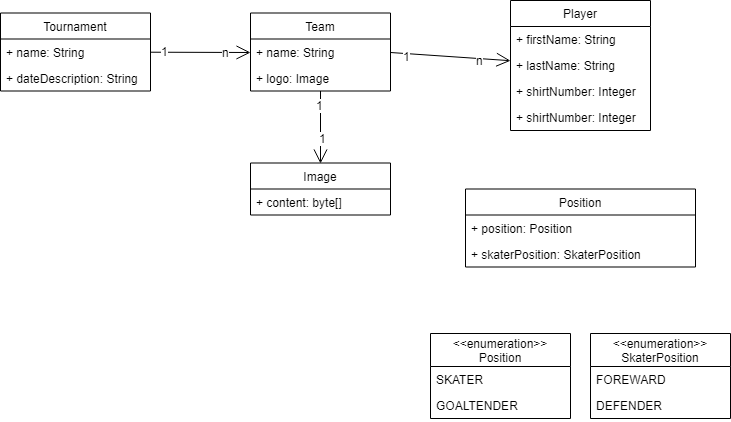

The diagram above was exported from draw.io. Its source (the exported page's mxGraphModel, read from the mxfile embedded in the PNG):
<mxGraphModel dx="1422" dy="796" grid="1" gridSize="10" guides="1" tooltips="1" connect="1" arrows="1" fold="1" page="1" pageScale="1" pageWidth="827" pageHeight="1169" math="0" shadow="0">
  <root>
    <mxCell id="0" />
    <mxCell id="1" parent="0" />
    <mxCell id="zfR8w04idWx7o__yCkTO-1" value="Tournament" style="swimlane;fontStyle=0;childLayout=stackLayout;horizontal=1;startSize=26;fillColor=none;horizontalStack=0;resizeParent=1;resizeParentMax=0;resizeLast=0;collapsible=1;marginBottom=0;" vertex="1" parent="1">
      <mxGeometry x="20" y="49.5" width="150" height="78" as="geometry" />
    </mxCell>
    <mxCell id="zfR8w04idWx7o__yCkTO-2" value="+ name: String" style="text;strokeColor=none;fillColor=none;align=left;verticalAlign=top;spacingLeft=4;spacingRight=4;overflow=hidden;rotatable=0;points=[[0,0.5],[1,0.5]];portConstraint=eastwest;" vertex="1" parent="zfR8w04idWx7o__yCkTO-1">
      <mxGeometry y="26" width="150" height="26" as="geometry" />
    </mxCell>
    <mxCell id="zfR8w04idWx7o__yCkTO-3" value="+ dateDescription: String" style="text;strokeColor=none;fillColor=none;align=left;verticalAlign=top;spacingLeft=4;spacingRight=4;overflow=hidden;rotatable=0;points=[[0,0.5],[1,0.5]];portConstraint=eastwest;" vertex="1" parent="zfR8w04idWx7o__yCkTO-1">
      <mxGeometry y="52" width="150" height="26" as="geometry" />
    </mxCell>
    <mxCell id="zfR8w04idWx7o__yCkTO-4" value="Team" style="swimlane;fontStyle=0;childLayout=stackLayout;horizontal=1;startSize=26;fillColor=none;horizontalStack=0;resizeParent=1;resizeParentMax=0;resizeLast=0;collapsible=1;marginBottom=0;" vertex="1" parent="1">
      <mxGeometry x="270" y="49.5" width="140" height="78" as="geometry" />
    </mxCell>
    <mxCell id="zfR8w04idWx7o__yCkTO-5" value="+ name: String" style="text;strokeColor=none;fillColor=none;align=left;verticalAlign=top;spacingLeft=4;spacingRight=4;overflow=hidden;rotatable=0;points=[[0,0.5],[1,0.5]];portConstraint=eastwest;" vertex="1" parent="zfR8w04idWx7o__yCkTO-4">
      <mxGeometry y="26" width="140" height="26" as="geometry" />
    </mxCell>
    <mxCell id="zfR8w04idWx7o__yCkTO-6" value="+ logo: Image" style="text;strokeColor=none;fillColor=none;align=left;verticalAlign=top;spacingLeft=4;spacingRight=4;overflow=hidden;rotatable=0;points=[[0,0.5],[1,0.5]];portConstraint=eastwest;" vertex="1" parent="zfR8w04idWx7o__yCkTO-4">
      <mxGeometry y="52" width="140" height="26" as="geometry" />
    </mxCell>
    <mxCell id="zfR8w04idWx7o__yCkTO-7" value="Player" style="swimlane;fontStyle=0;childLayout=stackLayout;horizontal=1;startSize=26;fillColor=none;horizontalStack=0;resizeParent=1;resizeParentMax=0;resizeLast=0;collapsible=1;marginBottom=0;" vertex="1" parent="1">
      <mxGeometry x="530" y="37" width="140" height="130" as="geometry" />
    </mxCell>
    <mxCell id="zfR8w04idWx7o__yCkTO-8" value="+ firstName: String" style="text;strokeColor=none;fillColor=none;align=left;verticalAlign=top;spacingLeft=4;spacingRight=4;overflow=hidden;rotatable=0;points=[[0,0.5],[1,0.5]];portConstraint=eastwest;" vertex="1" parent="zfR8w04idWx7o__yCkTO-7">
      <mxGeometry y="26" width="140" height="26" as="geometry" />
    </mxCell>
    <mxCell id="zfR8w04idWx7o__yCkTO-9" value="+ lastName: String" style="text;strokeColor=none;fillColor=none;align=left;verticalAlign=top;spacingLeft=4;spacingRight=4;overflow=hidden;rotatable=0;points=[[0,0.5],[1,0.5]];portConstraint=eastwest;" vertex="1" parent="zfR8w04idWx7o__yCkTO-7">
      <mxGeometry y="52" width="140" height="26" as="geometry" />
    </mxCell>
    <mxCell id="zfR8w04idWx7o__yCkTO-10" value="+ shirtNumber: Integer" style="text;strokeColor=none;fillColor=none;align=left;verticalAlign=top;spacingLeft=4;spacingRight=4;overflow=hidden;rotatable=0;points=[[0,0.5],[1,0.5]];portConstraint=eastwest;" vertex="1" parent="zfR8w04idWx7o__yCkTO-7">
      <mxGeometry y="78" width="140" height="26" as="geometry" />
    </mxCell>
    <mxCell id="zfR8w04idWx7o__yCkTO-32" value="+ shirtNumber: Integer" style="text;strokeColor=none;fillColor=none;align=left;verticalAlign=top;spacingLeft=4;spacingRight=4;overflow=hidden;rotatable=0;points=[[0,0.5],[1,0.5]];portConstraint=eastwest;" vertex="1" parent="zfR8w04idWx7o__yCkTO-7">
      <mxGeometry y="104" width="140" height="26" as="geometry" />
    </mxCell>
    <mxCell id="zfR8w04idWx7o__yCkTO-11" value="Image" style="swimlane;fontStyle=0;childLayout=stackLayout;horizontal=1;startSize=26;fillColor=none;horizontalStack=0;resizeParent=1;resizeParentMax=0;resizeLast=0;collapsible=1;marginBottom=0;" vertex="1" parent="1">
      <mxGeometry x="270" y="199.5" width="140" height="52" as="geometry" />
    </mxCell>
    <mxCell id="zfR8w04idWx7o__yCkTO-12" value="+ content: byte[]" style="text;strokeColor=none;fillColor=none;align=left;verticalAlign=top;spacingLeft=4;spacingRight=4;overflow=hidden;rotatable=0;points=[[0,0.5],[1,0.5]];portConstraint=eastwest;" vertex="1" parent="zfR8w04idWx7o__yCkTO-11">
      <mxGeometry y="26" width="140" height="26" as="geometry" />
    </mxCell>
    <mxCell id="zfR8w04idWx7o__yCkTO-13" value="" style="endArrow=open;endFill=1;endSize=12;html=1;entryX=0;entryY=0.5;entryDx=0;entryDy=0;" edge="1" parent="1" source="zfR8w04idWx7o__yCkTO-1" target="zfR8w04idWx7o__yCkTO-5">
      <mxGeometry width="160" relative="1" as="geometry">
        <mxPoint x="190" y="127.5" as="sourcePoint" />
        <mxPoint x="250" y="140.5" as="targetPoint" />
      </mxGeometry>
    </mxCell>
    <mxCell id="zfR8w04idWx7o__yCkTO-14" value="n" style="text;html=1;resizable=0;points=[];align=center;verticalAlign=middle;labelBackgroundColor=#ffffff;" vertex="1" connectable="0" parent="zfR8w04idWx7o__yCkTO-13">
      <mxGeometry x="0.5059" relative="1" as="geometry">
        <mxPoint as="offset" />
      </mxGeometry>
    </mxCell>
    <mxCell id="zfR8w04idWx7o__yCkTO-15" value="1" style="text;html=1;resizable=0;points=[];align=center;verticalAlign=middle;labelBackgroundColor=#ffffff;" vertex="1" connectable="0" parent="zfR8w04idWx7o__yCkTO-13">
      <mxGeometry x="-0.7176" y="1" relative="1" as="geometry">
        <mxPoint as="offset" />
      </mxGeometry>
    </mxCell>
    <mxCell id="zfR8w04idWx7o__yCkTO-16" value="" style="endArrow=open;endFill=1;endSize=12;html=1;exitX=1;exitY=0.5;exitDx=0;exitDy=0;" edge="1" parent="1" source="zfR8w04idWx7o__yCkTO-5" target="zfR8w04idWx7o__yCkTO-7">
      <mxGeometry width="160" relative="1" as="geometry">
        <mxPoint x="430" y="130.5" as="sourcePoint" />
        <mxPoint x="575" y="130.5" as="targetPoint" />
      </mxGeometry>
    </mxCell>
    <mxCell id="zfR8w04idWx7o__yCkTO-17" value="1" style="text;html=1;resizable=0;points=[];align=center;verticalAlign=middle;labelBackgroundColor=#ffffff;" vertex="1" connectable="0" parent="zfR8w04idWx7o__yCkTO-16">
      <mxGeometry x="-0.7412" y="-2" relative="1" as="geometry">
        <mxPoint as="offset" />
      </mxGeometry>
    </mxCell>
    <mxCell id="zfR8w04idWx7o__yCkTO-18" value="n" style="text;html=1;resizable=0;points=[];align=center;verticalAlign=middle;labelBackgroundColor=#ffffff;" vertex="1" connectable="0" parent="zfR8w04idWx7o__yCkTO-16">
      <mxGeometry x="0.4824" y="-1" relative="1" as="geometry">
        <mxPoint as="offset" />
      </mxGeometry>
    </mxCell>
    <mxCell id="zfR8w04idWx7o__yCkTO-19" value="" style="endArrow=open;endFill=1;endSize=12;html=1;entryX=0.5;entryY=0;entryDx=0;entryDy=0;" edge="1" parent="1" source="zfR8w04idWx7o__yCkTO-4" target="zfR8w04idWx7o__yCkTO-11">
      <mxGeometry width="160" relative="1" as="geometry">
        <mxPoint x="20" y="279.5" as="sourcePoint" />
        <mxPoint x="180" y="279.5" as="targetPoint" />
      </mxGeometry>
    </mxCell>
    <mxCell id="zfR8w04idWx7o__yCkTO-20" value="1" style="text;html=1;resizable=0;points=[];align=center;verticalAlign=middle;labelBackgroundColor=#ffffff;" vertex="1" connectable="0" parent="zfR8w04idWx7o__yCkTO-19">
      <mxGeometry x="-0.6111" y="-1" relative="1" as="geometry">
        <mxPoint as="offset" />
      </mxGeometry>
    </mxCell>
    <mxCell id="zfR8w04idWx7o__yCkTO-21" value="1" style="text;html=1;resizable=0;points=[];align=center;verticalAlign=middle;labelBackgroundColor=#ffffff;" vertex="1" connectable="0" parent="zfR8w04idWx7o__yCkTO-19">
      <mxGeometry x="0.4444" y="2" relative="1" as="geometry">
        <mxPoint y="-5" as="offset" />
      </mxGeometry>
    </mxCell>
    <mxCell id="zfR8w04idWx7o__yCkTO-22" value="&lt;&lt;enumeration&gt;&gt;&#10;Position" style="swimlane;fontStyle=0;childLayout=stackLayout;horizontal=1;startSize=33;fillColor=none;horizontalStack=0;resizeParent=1;resizeParentMax=0;resizeLast=0;collapsible=1;marginBottom=0;" vertex="1" parent="1">
      <mxGeometry x="450" y="370" width="140" height="85" as="geometry" />
    </mxCell>
    <mxCell id="zfR8w04idWx7o__yCkTO-23" value="SKATER" style="text;strokeColor=none;fillColor=none;align=left;verticalAlign=top;spacingLeft=4;spacingRight=4;overflow=hidden;rotatable=0;points=[[0,0.5],[1,0.5]];portConstraint=eastwest;" vertex="1" parent="zfR8w04idWx7o__yCkTO-22">
      <mxGeometry y="33" width="140" height="26" as="geometry" />
    </mxCell>
    <mxCell id="zfR8w04idWx7o__yCkTO-24" value="GOALTENDER" style="text;strokeColor=none;fillColor=none;align=left;verticalAlign=top;spacingLeft=4;spacingRight=4;overflow=hidden;rotatable=0;points=[[0,0.5],[1,0.5]];portConstraint=eastwest;" vertex="1" parent="zfR8w04idWx7o__yCkTO-22">
      <mxGeometry y="59" width="140" height="26" as="geometry" />
    </mxCell>
    <mxCell id="zfR8w04idWx7o__yCkTO-26" value="&lt;&lt;enumeration&gt;&gt;&#10;SkaterPosition" style="swimlane;fontStyle=0;childLayout=stackLayout;horizontal=1;startSize=33;fillColor=none;horizontalStack=0;resizeParent=1;resizeParentMax=0;resizeLast=0;collapsible=1;marginBottom=0;" vertex="1" parent="1">
      <mxGeometry x="610" y="370" width="140" height="85" as="geometry" />
    </mxCell>
    <mxCell id="zfR8w04idWx7o__yCkTO-27" value="FOREWARD" style="text;strokeColor=none;fillColor=none;align=left;verticalAlign=top;spacingLeft=4;spacingRight=4;overflow=hidden;rotatable=0;points=[[0,0.5],[1,0.5]];portConstraint=eastwest;" vertex="1" parent="zfR8w04idWx7o__yCkTO-26">
      <mxGeometry y="33" width="140" height="26" as="geometry" />
    </mxCell>
    <mxCell id="zfR8w04idWx7o__yCkTO-28" value="DEFENDER" style="text;strokeColor=none;fillColor=none;align=left;verticalAlign=top;spacingLeft=4;spacingRight=4;overflow=hidden;rotatable=0;points=[[0,0.5],[1,0.5]];portConstraint=eastwest;" vertex="1" parent="zfR8w04idWx7o__yCkTO-26">
      <mxGeometry y="59" width="140" height="26" as="geometry" />
    </mxCell>
    <mxCell id="zfR8w04idWx7o__yCkTO-33" value="Position" style="swimlane;fontStyle=0;childLayout=stackLayout;horizontal=1;startSize=26;fillColor=none;horizontalStack=0;resizeParent=1;resizeParentMax=0;resizeLast=0;collapsible=1;marginBottom=0;" vertex="1" parent="1">
      <mxGeometry x="485" y="225.5" width="230" height="78" as="geometry" />
    </mxCell>
    <mxCell id="zfR8w04idWx7o__yCkTO-34" value="+ position: Position" style="text;strokeColor=none;fillColor=none;align=left;verticalAlign=top;spacingLeft=4;spacingRight=4;overflow=hidden;rotatable=0;points=[[0,0.5],[1,0.5]];portConstraint=eastwest;" vertex="1" parent="zfR8w04idWx7o__yCkTO-33">
      <mxGeometry y="26" width="230" height="26" as="geometry" />
    </mxCell>
    <mxCell id="zfR8w04idWx7o__yCkTO-35" value="+ skaterPosition: SkaterPosition" style="text;strokeColor=none;fillColor=none;align=left;verticalAlign=top;spacingLeft=4;spacingRight=4;overflow=hidden;rotatable=0;points=[[0,0.5],[1,0.5]];portConstraint=eastwest;" vertex="1" parent="zfR8w04idWx7o__yCkTO-33">
      <mxGeometry y="52" width="230" height="26" as="geometry" />
    </mxCell>
  </root>
</mxGraphModel>